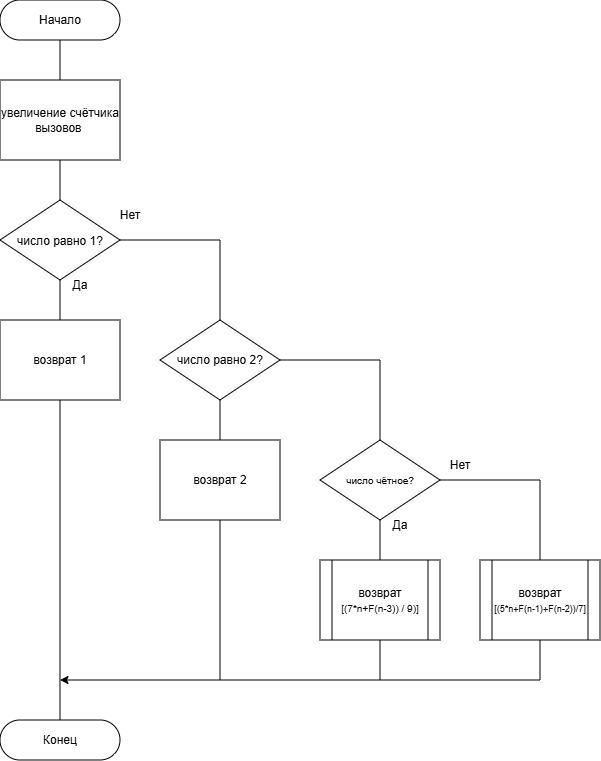

The diagram above was exported from draw.io. Its source (the exported page's mxGraphModel, read from the mxfile embedded in the PNG):
<mxGraphModel dx="1644" dy="448" grid="1" gridSize="10" guides="1" tooltips="1" connect="1" arrows="1" fold="1" page="1" pageScale="1" pageWidth="827" pageHeight="1169" math="0" shadow="0">
  <root>
    <mxCell id="0" />
    <mxCell id="1" parent="0" />
    <mxCell id="m3WkVHGg__4g1ZsgZeZg-13" edge="1" parent="1" source="m3WkVHGg__4g1ZsgZeZg-1" style="edgeStyle=orthogonalEdgeStyle;rounded=0;orthogonalLoop=1;jettySize=auto;html=1;exitX=0.5;exitY=0.5;exitDx=0;exitDy=20;exitPerimeter=0;entryX=0.5;entryY=0;entryDx=0;entryDy=0;endArrow=none;endFill=0;" target="m3WkVHGg__4g1ZsgZeZg-2">
      <mxGeometry relative="1" as="geometry" />
    </mxCell>
    <mxCell id="m3WkVHGg__4g1ZsgZeZg-1" parent="1" style="html=1;dashed=0;whiteSpace=wrap;shape=mxgraph.dfd.start" value="Начало" vertex="1">
      <mxGeometry height="40" width="120" x="-560" as="geometry" />
    </mxCell>
    <mxCell id="m3WkVHGg__4g1ZsgZeZg-12" edge="1" parent="1" source="m3WkVHGg__4g1ZsgZeZg-2" style="edgeStyle=orthogonalEdgeStyle;rounded=0;orthogonalLoop=1;jettySize=auto;html=1;exitX=0.5;exitY=1;exitDx=0;exitDy=0;entryX=0.5;entryY=0;entryDx=0;entryDy=0;endArrow=none;endFill=0;" target="m3WkVHGg__4g1ZsgZeZg-3">
      <mxGeometry relative="1" as="geometry" />
    </mxCell>
    <mxCell id="m3WkVHGg__4g1ZsgZeZg-2" parent="1" style="rounded=0;whiteSpace=wrap;html=1;" value="увеличение счётчика вызовов&amp;nbsp;" vertex="1">
      <mxGeometry height="80" width="120" x="-560" y="80" as="geometry" />
    </mxCell>
    <mxCell id="m3WkVHGg__4g1ZsgZeZg-8" edge="1" parent="1" source="m3WkVHGg__4g1ZsgZeZg-3" style="edgeStyle=orthogonalEdgeStyle;rounded=0;orthogonalLoop=1;jettySize=auto;html=1;exitX=0.5;exitY=1;exitDx=0;exitDy=0;entryX=0.5;entryY=0;entryDx=0;entryDy=0;endArrow=none;endFill=0;" target="m3WkVHGg__4g1ZsgZeZg-4">
      <mxGeometry relative="1" as="geometry" />
    </mxCell>
    <mxCell id="m3WkVHGg__4g1ZsgZeZg-25" edge="1" parent="1" source="m3WkVHGg__4g1ZsgZeZg-3" style="edgeStyle=orthogonalEdgeStyle;rounded=0;orthogonalLoop=1;jettySize=auto;html=1;exitX=1;exitY=0.5;exitDx=0;exitDy=0;entryX=0.5;entryY=0;entryDx=0;entryDy=0;endArrow=none;endFill=0;" target="m3WkVHGg__4g1ZsgZeZg-22">
      <mxGeometry relative="1" as="geometry" />
    </mxCell>
    <mxCell id="m3WkVHGg__4g1ZsgZeZg-3" parent="1" style="rhombus;whiteSpace=wrap;html=1;spacing=1;" value="&lt;div style=&quot;line-height: 0%;&quot;&gt;&lt;p&gt;&lt;font&gt;&lt;font style=&quot;&quot;&gt;число&lt;/font&gt;&lt;span style=&quot;background-color: transparent; color: light-dark(rgb(0, 0, 0), rgb(255, 255, 255));&quot;&gt;&amp;nbsp;&lt;/span&gt;&lt;span style=&quot;background-color: transparent; color: light-dark(rgb(0, 0, 0), rgb(255, 255, 255));&quot;&gt;равно 1?&lt;/span&gt;&lt;/font&gt;&lt;/p&gt;&lt;/div&gt;" vertex="1">
      <mxGeometry height="80" width="120" x="-560" y="200" as="geometry" />
    </mxCell>
    <mxCell id="m3WkVHGg__4g1ZsgZeZg-4" parent="1" style="rounded=0;whiteSpace=wrap;html=1;" value="возврат 1" vertex="1">
      <mxGeometry height="80" width="120" x="-560" y="320" as="geometry" />
    </mxCell>
    <mxCell id="m3WkVHGg__4g1ZsgZeZg-10" edge="1" parent="1" source="m3WkVHGg__4g1ZsgZeZg-5" style="edgeStyle=orthogonalEdgeStyle;rounded=0;orthogonalLoop=1;jettySize=auto;html=1;exitX=0.5;exitY=1;exitDx=0;exitDy=0;entryX=0.5;entryY=0;entryDx=0;entryDy=0;endArrow=none;endFill=0;" target="m3WkVHGg__4g1ZsgZeZg-6">
      <mxGeometry relative="1" as="geometry" />
    </mxCell>
    <mxCell id="m3WkVHGg__4g1ZsgZeZg-11" edge="1" parent="1" source="m3WkVHGg__4g1ZsgZeZg-5" style="edgeStyle=orthogonalEdgeStyle;rounded=0;orthogonalLoop=1;jettySize=auto;html=1;exitX=1;exitY=0.5;exitDx=0;exitDy=0;entryX=0.5;entryY=0;entryDx=0;entryDy=0;endArrow=none;endFill=0;" target="m3WkVHGg__4g1ZsgZeZg-7">
      <mxGeometry relative="1" as="geometry" />
    </mxCell>
    <mxCell id="m3WkVHGg__4g1ZsgZeZg-5" parent="1" style="rhombus;whiteSpace=wrap;html=1;spacing=1;" value="&lt;p&gt;&lt;font style=&quot;line-height: 10%; font-size: 10px;&quot;&gt;число&lt;/font&gt;&lt;font style=&quot;background-color: transparent; color: light-dark(rgb(0, 0, 0), rgb(255, 255, 255)); line-height: 10%; font-size: 10px;&quot;&gt;&amp;nbsp;чётное&lt;/font&gt;&lt;span style=&quot;background-color: transparent; color: light-dark(rgb(0, 0, 0), rgb(255, 255, 255)); font-size: 10px;&quot;&gt;?&lt;/span&gt;&lt;/p&gt;" vertex="1">
      <mxGeometry height="80" width="120" x="-240" y="440" as="geometry" />
    </mxCell>
    <mxCell id="m3WkVHGg__4g1ZsgZeZg-29" edge="1" parent="1" source="m3WkVHGg__4g1ZsgZeZg-6" style="edgeStyle=orthogonalEdgeStyle;rounded=0;orthogonalLoop=1;jettySize=auto;html=1;exitX=0.5;exitY=1;exitDx=0;exitDy=0;">
      <mxGeometry relative="1" as="geometry">
        <Array as="points">
          <mxPoint x="-180" y="680" />
        </Array>
        <mxPoint x="-500" y="680" as="targetPoint" />
      </mxGeometry>
    </mxCell>
    <mxCell id="m3WkVHGg__4g1ZsgZeZg-6" parent="1" style="shape=process;whiteSpace=wrap;html=1;backgroundOutline=1;" value="возврат&lt;div&gt;&lt;font style=&quot;font-size: 10px;&quot;&gt;[(7*n+F(n-3)) / 9)]&lt;/font&gt;&lt;/div&gt;" vertex="1">
      <mxGeometry height="80" width="120" x="-240" y="560" as="geometry" />
    </mxCell>
    <mxCell id="m3WkVHGg__4g1ZsgZeZg-30" edge="1" parent="1" source="m3WkVHGg__4g1ZsgZeZg-7" style="edgeStyle=orthogonalEdgeStyle;rounded=0;orthogonalLoop=1;jettySize=auto;html=1;exitX=0.5;exitY=1;exitDx=0;exitDy=0;endArrow=none;endFill=0;">
      <mxGeometry relative="1" as="geometry">
        <Array as="points">
          <mxPoint x="-20" y="680" />
        </Array>
        <mxPoint x="-180" y="680" as="targetPoint" />
      </mxGeometry>
    </mxCell>
    <mxCell id="m3WkVHGg__4g1ZsgZeZg-7" parent="1" style="shape=process;whiteSpace=wrap;html=1;backgroundOutline=1;" value="возврат&lt;div&gt;&lt;font style=&quot;font-size: 9px;&quot;&gt;[(5*n+F(n-1)+F(n-2))/7]&lt;/font&gt;&lt;/div&gt;" vertex="1">
      <mxGeometry height="80" width="120" x="-80" y="560" as="geometry" />
    </mxCell>
    <mxCell id="m3WkVHGg__4g1ZsgZeZg-14" parent="1" style="text;html=1;whiteSpace=wrap;strokeColor=none;fillColor=none;align=center;verticalAlign=middle;rounded=0;" value="Да" vertex="1">
      <mxGeometry height="30" width="60" x="-510" y="270" as="geometry" />
    </mxCell>
    <mxCell id="m3WkVHGg__4g1ZsgZeZg-15" parent="1" style="text;html=1;whiteSpace=wrap;strokeColor=none;fillColor=none;align=center;verticalAlign=middle;rounded=0;" value="Да" vertex="1">
      <mxGeometry height="30" width="60" x="-190" y="510" as="geometry" />
    </mxCell>
    <mxCell id="m3WkVHGg__4g1ZsgZeZg-16" parent="1" style="text;html=1;whiteSpace=wrap;strokeColor=none;fillColor=none;align=center;verticalAlign=middle;rounded=0;" value="Нет" vertex="1">
      <mxGeometry height="30" width="60" x="-460" y="200" as="geometry" />
    </mxCell>
    <mxCell id="m3WkVHGg__4g1ZsgZeZg-17" parent="1" style="text;html=1;whiteSpace=wrap;strokeColor=none;fillColor=none;align=center;verticalAlign=middle;rounded=0;" value="Нет" vertex="1">
      <mxGeometry height="30" width="60" x="-130" y="450" as="geometry" />
    </mxCell>
    <mxCell id="m3WkVHGg__4g1ZsgZeZg-18" parent="1" style="html=1;dashed=0;whiteSpace=wrap;shape=mxgraph.dfd.start" value="Конец" vertex="1">
      <mxGeometry height="40" width="120" x="-560" y="720" as="geometry" />
    </mxCell>
    <mxCell id="m3WkVHGg__4g1ZsgZeZg-19" edge="1" parent="1" source="m3WkVHGg__4g1ZsgZeZg-4" style="edgeStyle=orthogonalEdgeStyle;rounded=0;orthogonalLoop=1;jettySize=auto;html=1;exitX=0.5;exitY=1;exitDx=0;exitDy=0;entryX=0.5;entryY=0.5;entryDx=0;entryDy=-20;entryPerimeter=0;endArrow=none;endFill=0;" target="m3WkVHGg__4g1ZsgZeZg-18">
      <mxGeometry relative="1" as="geometry" />
    </mxCell>
    <mxCell id="m3WkVHGg__4g1ZsgZeZg-27" edge="1" parent="1" source="m3WkVHGg__4g1ZsgZeZg-22" style="edgeStyle=orthogonalEdgeStyle;rounded=0;orthogonalLoop=1;jettySize=auto;html=1;exitX=0.5;exitY=1;exitDx=0;exitDy=0;endArrow=none;endFill=0;" target="m3WkVHGg__4g1ZsgZeZg-26">
      <mxGeometry relative="1" as="geometry" />
    </mxCell>
    <mxCell id="m3WkVHGg__4g1ZsgZeZg-28" edge="1" parent="1" source="m3WkVHGg__4g1ZsgZeZg-22" style="edgeStyle=orthogonalEdgeStyle;rounded=0;orthogonalLoop=1;jettySize=auto;html=1;exitX=1;exitY=0.5;exitDx=0;exitDy=0;entryX=0.5;entryY=0;entryDx=0;entryDy=0;endArrow=none;endFill=0;" target="m3WkVHGg__4g1ZsgZeZg-5">
      <mxGeometry relative="1" as="geometry" />
    </mxCell>
    <mxCell id="m3WkVHGg__4g1ZsgZeZg-22" parent="1" style="rhombus;whiteSpace=wrap;html=1;" value="число равно 2?" vertex="1">
      <mxGeometry height="80" width="120" x="-400" y="320" as="geometry" />
    </mxCell>
    <mxCell id="m3WkVHGg__4g1ZsgZeZg-31" edge="1" parent="1" source="m3WkVHGg__4g1ZsgZeZg-26" style="edgeStyle=orthogonalEdgeStyle;rounded=0;orthogonalLoop=1;jettySize=auto;html=1;exitX=0.5;exitY=1;exitDx=0;exitDy=0;endArrow=none;endFill=0;">
      <mxGeometry relative="1" as="geometry">
        <mxPoint x="-340" y="680" as="targetPoint" />
      </mxGeometry>
    </mxCell>
    <mxCell id="m3WkVHGg__4g1ZsgZeZg-26" parent="1" style="rounded=0;whiteSpace=wrap;html=1;" value="возврат 2" vertex="1">
      <mxGeometry height="80" width="120" x="-400" y="440" as="geometry" />
    </mxCell>
  </root>
</mxGraphModel>